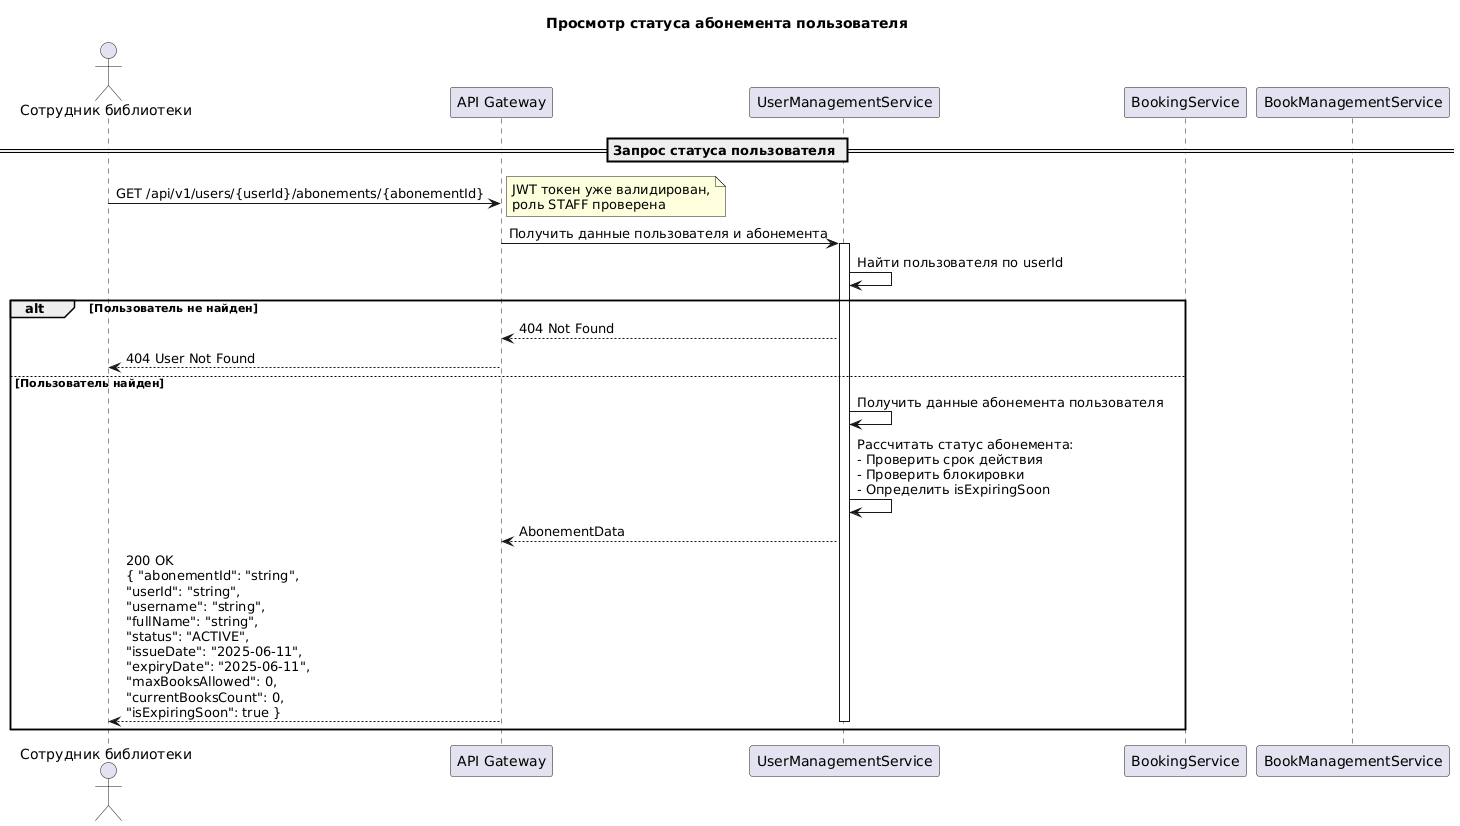

The diagram above was rendered by PlantUML. Its source (embedded in the PNG):
@startuml
title Просмотр статуса абонемента пользователя

actor "Сотрудник библиотеки" as Staff
participant "API Gateway" as Gateway
participant "UserManagementService" as UMS
participant "BookingService" as Booking
participant "BookManagementService" as BMS

== Запрос статуса пользователя ==
Staff -> Gateway: GET /api/v1/users/{userId}/abonements/{abonementId}
note right: JWT токен уже валидирован,\nроль STAFF проверена

Gateway -> UMS: Получить данные пользователя и абонемента
activate UMS
UMS -> UMS: Найти пользователя по userId
alt Пользователь не найден
    UMS --> Gateway: 404 Not Found
    Gateway --> Staff: 404 User Not Found
else Пользователь найден
    UMS -> UMS: Получить данные абонемента пользователя
    UMS -> UMS: Рассчитать статус абонемента:\n- Проверить срок действия\n- Проверить блокировки\n- Определить isExpiringSoon
    UMS --> Gateway: AbonementData
    Gateway --> Staff: 200 OK\n{ "abonementId": "string", \n"userId": "string", \n"username": "string", \n"fullName": "string", \n"status": "ACTIVE", \n"issueDate": "2025-06-11", \n"expiryDate": "2025-06-11", \n"maxBooksAllowed": 0, \n"currentBooksCount": 0, \n"isExpiringSoon": true }
    deactivate UMS
end
@enduml